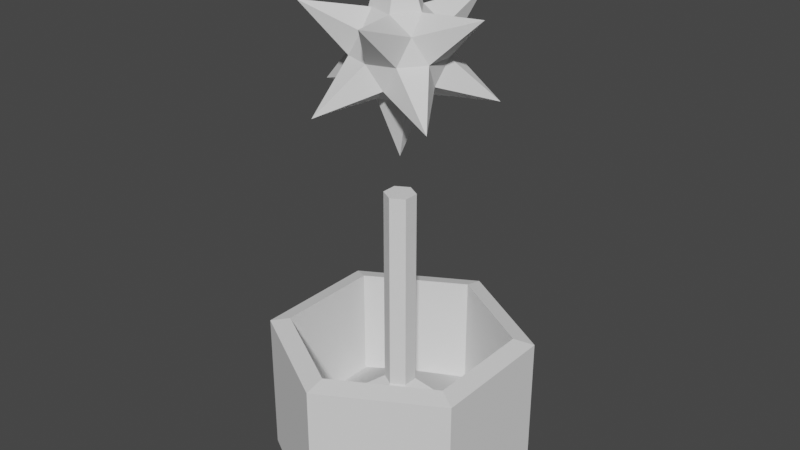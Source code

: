 # Source: laser_tower.blend  (saved by Blender 3.3.6; exported with 4.5.12 LTS)
import bpy
from mathutils import Matrix  # noqa: F401  (used for matrix-valued properties, if any)

bpy.ops.wm.read_factory_settings(use_empty=True)
scene = bpy.context.scene
scene.name = 'Scene'

# ---- collections
col_collection = bpy.data.collections.new('Collection'); scene.collection.children.link(col_collection)

# ---- world
world_world = bpy.data.worlds.new('World'); scene.world = world_world
world_world.use_nodes = True; world_world.node_tree.nodes.clear()
_N = world_world.node_tree.nodes; _L = world_world.node_tree.links
n0 = _N.new('ShaderNodeOutputWorld'); n0.name = 'World Output'; n0.location = (300, 300)
n1 = _N.new('ShaderNodeBackground'); n1.name = 'Background'; n1.location = (10, 300)
n1.inputs[0].default_value = (0.05088, 0.05088, 0.05088, 1.0)
_L.new(n1.outputs[0], n0.inputs[0])
n0.is_active_output = True
world_world.color = (0.05088, 0.05088, 0.05088)
world_world.use_sun_shadow = False
world_world.sun_shadow_jitter_overblur = 0.0

# ---- meshes
me_circle = bpy.data.meshes.new('Circle')
me_circle.from_pydata([(0.0, 1.0, 0.0), (-0.866, 0.5, 0.0), (-0.866, -0.5, 0.0), (0.0, -1.0, 0.0), (0.866, -0.5, 0.0), (0.866, 0.5, 0.0), (-0.1023, 0.05905, 0.7361), (0.0, 0.1181, 0.7361), (-0.1023, -0.05905, 0.7361), (0.0, -0.1181, 0.7361), (0.1023, -0.05905, 0.7361), (0.1023, 0.05905, 0.7361), (-0.1023, 0.05905, 2.288), (0.0, 0.1181, 2.288), (-0.1023, -0.05905, 2.288), (0.0, -0.1181, 2.288), (0.1023, -0.05905, 2.288), (0.1023, 0.05905, 2.288), (0.0, 1.238e-09, 2.567), (0.5433, -0.3947, 2.982), (-0.2075, -0.6387, 2.982), (-0.6715, 1.238e-09, 2.982), (-0.2075, 0.6387, 2.982), (0.5433, 0.3947, 2.982), (0.2075, -0.6387, 3.654), (-0.5433, -0.3947, 3.654), (-0.5433, 0.3947, 3.654), (0.2075, 0.6387, 3.654), (0.6715, 1.238e-09, 3.654), (0.0, 1.238e-09, 4.069), (0.329, 0.1069, 3.318), (0.329, -0.1069, 3.318), (0.09092, 0.2798, 3.136), (-0.238, 0.1729, 3.136), (-0.05619, 0.1729, 3.024), (-0.238, -0.1729, 3.136), (-0.1818, 6.704e-10, 3.024), (0.1471, 0.1069, 3.024), (0.2942, 0.0, 3.136), (0.09092, -0.2798, 3.136), (0.1471, -0.1069, 3.024), (-0.05619, -0.1729, 3.024), (1.594e-09, -0.3459, 3.318), (0.2033, -0.2798, 3.318), (-0.329, -0.1069, 3.318), (-0.2033, -0.2798, 3.318), (-0.2033, 0.2798, 3.318), (-0.329, 0.1069, 3.318), (0.2033, 0.2798, 3.318), (1.594e-09, 0.3459, 3.318), (0.238, -0.1729, 3.5), (-0.09092, -0.2798, 3.5), (-0.2942, 0.0, 3.5), (-0.09092, 0.2798, 3.5), (0.238, 0.1729, 3.5), (0.05619, -0.1729, 3.612), (0.1818, 6.704e-10, 3.612), (-0.1471, -0.1069, 3.612), (-0.1471, 0.1069, 3.612), (0.05619, 0.1729, 3.612), (0.7289, 0.4208, 0.2822), (0.7289, -0.4208, 0.2822), (0.0, -0.8416, 0.2822), (-0.7289, -0.4208, 0.2822), (-0.7289, 0.4208, 0.2822), (0.0, 0.8416, 0.2822), (-0.866, 0.5, 1.133), (0.0, 1.0, 1.133), (-0.866, -0.5, 1.133), (0.0, -1.0, 1.133), (0.866, -0.5, 1.133), (0.866, 0.5, 1.133), (0.7289, -0.4208, 1.171), (-0.7289, -0.4208, 1.171), (0.0, 0.8416, 1.171), (0.7289, 0.4208, 1.171), (0.0, -0.8416, 1.171), (-0.7289, 0.4208, 1.171)], [], [(61, 60, 11, 10), (11, 7, 13, 17), (63, 62, 9, 8), (65, 64, 6, 7), (60, 65, 7, 11), (62, 61, 10, 9), (64, 63, 8, 6), (12, 14, 15, 16, 17, 13), (9, 10, 16, 15), (6, 8, 14, 12), (10, 11, 17, 16), (8, 9, 15, 14), (7, 6, 12, 13), (18, 41, 40), (19, 38, 40), (18, 36, 41), (18, 34, 36), (18, 37, 34), (19, 31, 38), (20, 42, 39), (21, 44, 35), (22, 46, 33), (23, 48, 32), (19, 43, 31), (20, 45, 42), (21, 47, 44), (22, 49, 46), (23, 30, 48), (24, 55, 50), (25, 57, 51), (26, 58, 52), (27, 59, 53), (28, 56, 54), (46, 53, 26), (55, 29, 56), (46, 49, 53), (50, 56, 28), (50, 55, 56), (57, 29, 55), (30, 28, 54), (48, 30, 54), (52, 58, 57), (51, 55, 24), (51, 57, 55), (48, 54, 27), (52, 57, 25), (59, 29, 58), (58, 29, 57), (53, 59, 58), (56, 29, 59), (54, 56, 59), (54, 59, 27), (53, 58, 26), (49, 27, 53), (44, 52, 25), (44, 47, 52), (47, 26, 52), (42, 51, 24), (42, 45, 51), (45, 25, 51), (31, 50, 28), (31, 43, 50), (43, 24, 50), (32, 49, 22), (32, 48, 49), (48, 27, 49), (33, 47, 21), (33, 46, 47), (46, 26, 47), (35, 45, 20), (35, 44, 45), (44, 25, 45), (39, 43, 19), (39, 42, 43), (42, 24, 43), (38, 30, 23), (38, 31, 30), (31, 28, 30), (34, 32, 22), (34, 37, 32), (37, 23, 32), (36, 33, 21), (36, 34, 33), (34, 22, 33), (41, 35, 20), (41, 36, 35), (36, 21, 35), (40, 37, 18), (40, 38, 37), (38, 23, 37), (40, 39, 19), (40, 41, 39), (41, 20, 39), (65, 60, 75, 74), (4, 5, 71, 70), (60, 61, 72, 75), (0, 1, 66, 67), (61, 62, 76, 72), (3, 4, 70, 69), (66, 68, 73, 77), (69, 70, 72, 76), (71, 67, 74, 75), (67, 66, 77, 74), (68, 69, 76, 73), (70, 71, 75, 72), (1, 2, 68, 66), (5, 0, 67, 71), (64, 65, 74, 77), (2, 3, 69, 68), (63, 64, 77, 73), (62, 63, 73, 76)])
_uv = me_circle.uv_layers.new(name='UVMap')
_uv.uv.foreach_set('vector', [0.0, 0.0, 0.0, 0.0, 0.0, 0.0, 0.0, 0.0, 0.0, 0.0, 0.0, 0.0, 0.0, 0.0, 0.0, 0.0, 0.0, 0.0, 0.0, 0.0, 0.0, 0.0, 0.0, 0.0, 0.0, 0.0, 0.0, 0.0, 0.0, 0.0, 0.0, 0.0, 0.0, 0.0, 0.0, 0.0, 0.0, 0.0, 0.0, 0.0, 0.0, 0.0, 0.0, 0.0, 0.0, 0.0, 0.0, 0.0, 0.0, 0.0, 0.0, 0.0, 0.0, 0.0, 0.0, 0.0, 0.0, 0.0, 0.0, 0.0, 0.0, 0.0, 0.0, 0.0, 0.0, 0.0, 0.0, 0.0, 0.0, 0.0, 0.0, 0.0, 0.0, 0.0, 0.0, 0.0, 0.0, 0.0, 0.0, 0.0, 0.0, 0.0, 0.0, 0.0, 0.0, 0.0, 0.0, 0.0, 0.0, 0.0, 0.0, 0.0, 0.0, 0.0, 0.0, 0.0, 0.0, 0.0, 0.0, 0.0, 0.0, 0.0, 0.0, 0.0, 0.0, 0.0, 0.0, 0.0, 0.1818, 0.0, 0.1364, 0.07873, 0.2273, 0.07873, 0.2727, 0.1575, 0.3636, 0.1575, 0.3182, 0.07873, 0.9091, 0.0, 0.8636, 0.07873, 0.9545, 0.07873, 0.7273, 0.0, 0.6818, 0.07873, 0.7727, 0.07873, 0.5455, 0.0, 0.5, 0.07873, 0.5909, 0.07873, 0.2727, 0.1575, 0.3182, 0.2362, 0.3636, 0.1575, 0.09091, 0.1575, 0.1364, 0.2362, 0.1818, 0.1575, 0.8182, 0.1575, 0.8636, 0.2362, 0.9091, 0.1575, 0.6364, 0.1575, 0.6818, 0.2362, 0.7273, 0.1575, 0.4545, 0.1575, 0.5, 0.2362, 0.5455, 0.1575, 0.2727, 0.1575, 0.2273, 0.2362, 0.3182, 0.2362, 0.09091, 0.1575, 0.04546, 0.2362, 0.1364, 0.2362, 0.8182, 0.1575, 0.7727, 0.2362, 0.8636, 0.2362, 0.6364, 0.1575, 0.5909, 0.2362, 0.6818, 0.2362, 0.4545, 0.1575, 0.4091, 0.2362, 0.5, 0.2362, 0.1818, 0.3149, 0.2273, 0.3937, 0.2727, 0.3149, 0.0, 0.3149, 0.04546, 0.3937, 0.09091, 0.3149, 0.7273, 0.3149, 0.7727, 0.3937, 0.8182, 0.3149, 0.5455, 0.3149, 0.5909, 0.3937, 0.6364, 0.3149, 0.3636, 0.3149, 0.4091, 0.3937, 0.4545, 0.3149, 0.6818, 0.2362, 0.6364, 0.3149, 0.7273, 0.3149, 0.2273, 0.3937, 0.2727, 0.4724, 0.3182, 0.3937, 0.6818, 0.2362, 0.5909, 0.2362, 0.6364, 0.3149, 0.2727, 0.3149, 0.3182, 0.3937, 0.3636, 0.3149, 0.2727, 0.3149, 0.2273, 0.3937, 0.3182, 0.3937, 0.04546, 0.3937, 0.09091, 0.4724, 0.1364, 0.3937, 0.4091, 0.2362, 0.3636, 0.3149, 0.4545, 0.3149, 0.5, 0.2362, 0.4091, 0.2362, 0.4545, 0.3149, 0.8182, 0.3149, 0.7727, 0.3937, 0.8636, 0.3937, 0.09091, 0.3149, 0.1364, 0.3937, 0.1818, 0.3149, 0.09091, 0.3149, 0.04546, 0.3937, 0.1364, 0.3937, 0.5, 0.2362, 0.4545, 0.3149, 0.5455, 0.3149, 0.8182, 0.3149, 0.8636, 0.3937, 0.9091, 0.3149, 0.5909, 0.3937, 0.6364, 0.4724, 0.6818, 0.3937, 0.7727, 0.3937, 0.8182, 0.4724, 0.8636, 0.3937, 0.6364, 0.3149, 0.5909, 0.3937, 0.6818, 0.3937, 0.4091, 0.3937, 0.4545, 0.4724, 0.5, 0.3937, 0.4545, 0.3149, 0.4091, 0.3937, 0.5, 0.3937, 0.4545, 0.3149, 0.5, 0.3937, 0.5455, 0.3149, 0.6364, 0.3149, 0.6818, 0.3937, 0.7273, 0.3149, 0.5909, 0.2362, 0.5455, 0.3149, 0.6364, 0.3149, 0.8636, 0.2362, 0.8182, 0.3149, 0.9091, 0.3149, 0.8636, 0.2362, 0.7727, 0.2362, 0.8182, 0.3149, 0.7727, 0.2362, 0.7273, 0.3149, 0.8182, 0.3149, 0.1364, 0.2362, 0.09091, 0.3149, 0.1818, 0.3149, 0.1364, 0.2362, 0.04546, 0.2362, 0.09091, 0.3149, 0.04546, 0.2362, 0.0, 0.3149, 0.09091, 0.3149, 0.3182, 0.2362, 0.2727, 0.3149, 0.3636, 0.3149, 0.3182, 0.2362, 0.2273, 0.2362, 0.2727, 0.3149, 0.2273, 0.2362, 0.1818, 0.3149, 0.2727, 0.3149, 0.5455, 0.1575, 0.5909, 0.2362, 0.6364, 0.1575, 0.5455, 0.1575, 0.5, 0.2362, 0.5909, 0.2362, 0.5, 0.2362, 0.5455, 0.3149, 0.5909, 0.2362, 0.7273, 0.1575, 0.7727, 0.2362, 0.8182, 0.1575, 0.7273, 0.1575, 0.6818, 0.2362, 0.7727, 0.2362, 0.6818, 0.2362, 0.7273, 0.3149, 0.7727, 0.2362, 0.9091, 0.1575, 0.9545, 0.2362, 1.0, 0.1575, 0.9091, 0.1575, 0.8636, 0.2362, 0.9545, 0.2362, 0.8636, 0.2362, 0.9091, 0.3149, 0.9545, 0.2362, 0.1818, 0.1575, 0.2273, 0.2362, 0.2727, 0.1575, 0.1818, 0.1575, 0.1364, 0.2362, 0.2273, 0.2362, 0.1364, 0.2362, 0.1818, 0.3149, 0.2273, 0.2362, 0.3636, 0.1575, 0.4091, 0.2362, 0.4545, 0.1575, 0.3636, 0.1575, 0.3182, 0.2362, 0.4091, 0.2362, 0.3182, 0.2362, 0.3636, 0.3149, 0.4091, 0.2362, 0.5909, 0.07873, 0.5455, 0.1575, 0.6364, 0.1575, 0.5909, 0.07873, 0.5, 0.07873, 0.5455, 0.1575, 0.5, 0.07873, 0.4545, 0.1575, 0.5455, 0.1575, 0.7727, 0.07873, 0.7273, 0.1575, 0.8182, 0.1575, 0.7727, 0.07873, 0.6818, 0.07873, 0.7273, 0.1575, 0.6818, 0.07873, 0.6364, 0.1575, 0.7273, 0.1575, 0.9545, 0.07873, 0.9091, 0.1575, 1.0, 0.1575, 0.9545, 0.07873, 0.8636, 0.07873, 0.9091, 0.1575, 0.8636, 0.07873, 0.8182, 0.1575, 0.9091, 0.1575, 0.3182, 0.07873, 0.4091, 0.07873, 0.3636, 0.0, 0.3182, 0.07873, 0.3636, 0.1575, 0.4091, 0.07873, 0.3636, 0.1575, 0.4545, 0.1575, 0.4091, 0.07873, 0.2273, 0.07873, 0.1818, 0.1575, 0.2727, 0.1575, 0.2273, 0.07873, 0.1364, 0.07873, 0.1818, 0.1575, 0.1364, 0.07873, 0.09091, 0.1575, 0.1818, 0.1575, 0.0, 0.0, 0.0, 0.0, 0.0, 0.0, 0.0, 0.0, 0.0, 0.0, 0.0, 0.0, 0.0, 0.0, 0.0, 0.0, 0.0, 0.0, 0.0, 0.0, 0.0, 0.0, 0.0, 0.0, 0.0, 0.0, 0.0, 0.0, 0.0, 0.0, 0.0, 0.0, 0.0, 0.0, 0.0, 0.0, 0.0, 0.0, 0.0, 0.0, 0.0, 0.0, 0.0, 0.0, 0.0, 0.0, 0.0, 0.0, 0.0, 0.0, 0.0, 0.0, 0.0, 0.0, 0.0, 0.0, 0.0, 0.0, 0.0, 0.0, 0.0, 0.0, 0.0, 0.0, 0.0, 0.0, 0.0, 0.0, 0.0, 0.0, 0.0, 0.0, 0.0, 0.0, 0.0, 0.0, 0.0, 0.0, 0.0, 0.0, 0.0, 0.0, 0.0, 0.0, 0.0, 0.0, 0.0, 0.0, 0.0, 0.0, 0.0, 0.0, 0.0, 0.0, 0.0, 0.0, 0.0, 0.0, 0.0, 0.0, 0.0, 0.0, 0.0, 0.0, 0.0, 0.0, 0.0, 0.0, 0.0, 0.0, 0.0, 0.0, 0.0, 0.0, 0.0, 0.0, 0.0, 0.0, 0.0, 0.0, 0.0, 0.0, 0.0, 0.0, 0.0, 0.0, 0.0, 0.0, 0.0, 0.0, 0.0, 0.0, 0.0, 0.0, 0.0, 0.0, 0.0, 0.0, 0.0, 0.0, 0.0, 0.0, 0.0, 0.0])
me_circle.update()

# ---- objects
ob_circle = bpy.data.objects.new('Circle', me_circle)

# ---- transforms, parenting, visibility, modifiers, constraints
ob_circle.location = (0.0, 0.0, 0.0)

# ---- collection membership
col_collection.objects.link(ob_circle)

# ---- scene / render settings (as saved in the file)
scene.frame_start = 1; scene.frame_end = 250; scene.frame_set(0)
scene.render.engine = 'BLENDER_EEVEE_NEXT'
scene.cycles.sampling_pattern = 'TABULATED_SOBOL'
scene.cycles.use_light_tree = False
scene.view_settings.view_transform = 'Filmic'
bpy.context.view_layer.update()

# ---- added for rendering (the .blend has no active camera and no usable light): camera, sun
cam_auto = bpy.data.cameras.new('AutoCamera')
cam_auto.lens = 50.0
cam_auto.sensor_width = 36.0
cam_auto.clip_end = 1000.0
ob_auto_camera = bpy.data.objects.new('AutoCamera', cam_auto)
scene.collection.objects.link(ob_auto_camera)
ob_auto_camera.location = (4.49046, -5.38856, 5.62678)
ob_auto_camera.rotation_euler = (1.09748, -7.21219e-08, 0.694738)
scene.camera = ob_auto_camera
light_auto_sun = bpy.data.lights.new('AutoSun', 'SUN')
light_auto_sun.energy = 3.0
light_auto_sun.angle = 0.0523599
ob_auto_sun = bpy.data.objects.new('AutoSun', light_auto_sun)
scene.collection.objects.link(ob_auto_sun)
ob_auto_sun.rotation_euler = (0.872665, 0.174533, 0.523599)
bpy.context.view_layer.update()
